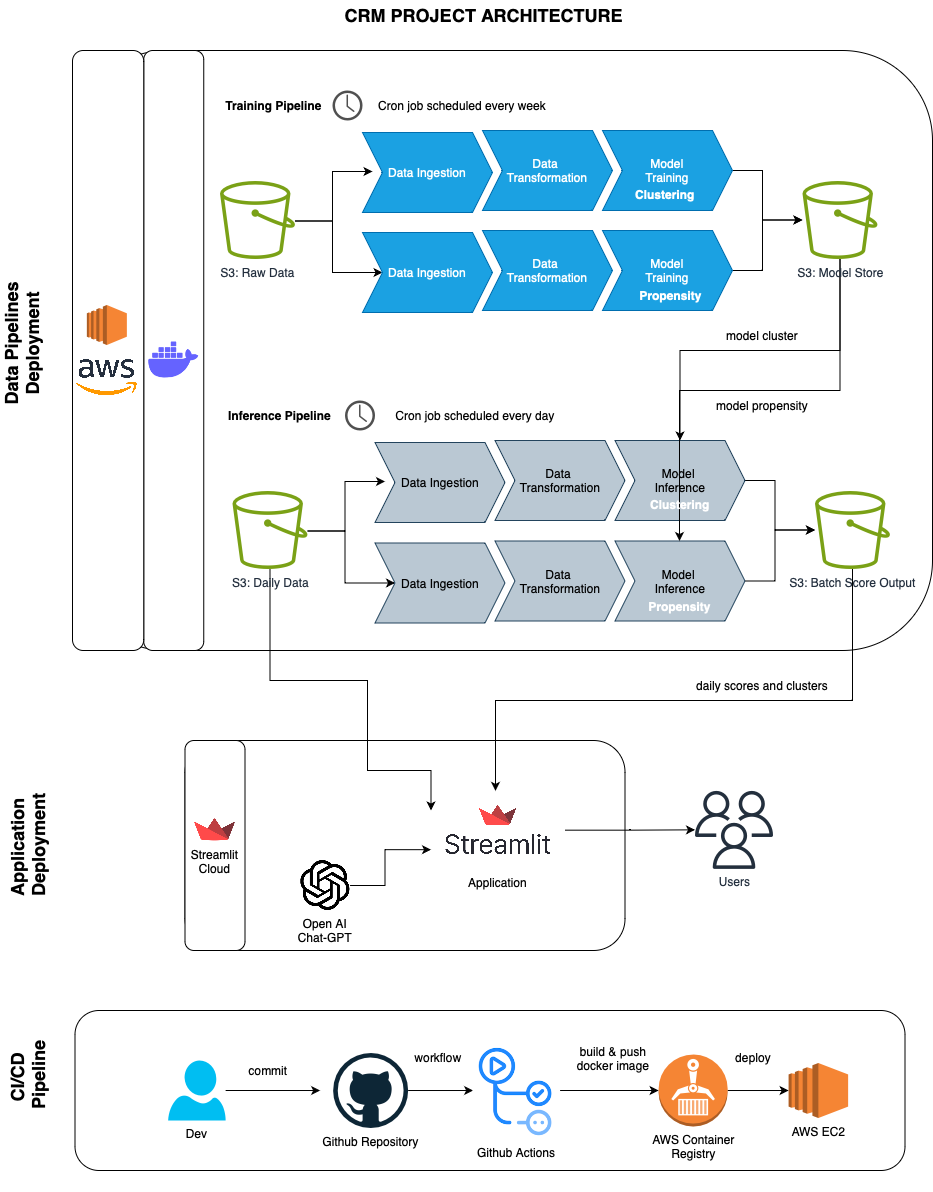

The diagram above was exported from draw.io. Its source (the exported page's mxGraphModel, read from the mxfile embedded in the PNG):
<mxGraphModel dx="2224" dy="1337" grid="1" gridSize="10" guides="1" tooltips="1" connect="1" arrows="1" fold="1" page="1" pageScale="1" pageWidth="827" pageHeight="1169" math="0" shadow="0">
  <root>
    <mxCell id="0" />
    <mxCell id="1" parent="0" />
    <mxCell id="2" value="" style="rounded=1;whiteSpace=wrap;html=1;movable=1;resizable=1;rotatable=1;deletable=1;editable=1;locked=0;connectable=1;" vertex="1" parent="1">
      <mxGeometry x="13.75" y="70" width="856.25" height="600" as="geometry" />
    </mxCell>
    <mxCell id="3" value="" style="rounded=1;whiteSpace=wrap;html=1;" vertex="1" parent="1">
      <mxGeometry x="122.5" y="760" width="440" height="210" as="geometry" />
    </mxCell>
    <mxCell id="4" value="" style="rounded=1;whiteSpace=wrap;html=1;movable=1;resizable=1;rotatable=1;deletable=1;editable=1;locked=0;connectable=1;" vertex="1" parent="1">
      <mxGeometry x="12.5" y="1030" width="830" height="160" as="geometry" />
    </mxCell>
    <mxCell id="5" value="" style="rounded=1;whiteSpace=wrap;html=1;" vertex="1" parent="1">
      <mxGeometry x="81.25" y="70" width="60" height="600" as="geometry" />
    </mxCell>
    <mxCell id="6" value="" style="rounded=1;whiteSpace=wrap;html=1;" vertex="1" parent="1">
      <mxGeometry x="10" y="70" width="71.25" height="600" as="geometry" />
    </mxCell>
    <mxCell id="7" value="" style="edgeStyle=orthogonalEdgeStyle;rounded=0;orthogonalLoop=1;jettySize=auto;html=1;" edge="1" source="10" parent="1">
      <mxGeometry relative="1" as="geometry">
        <mxPoint x="322.5" y="501" as="targetPoint" />
        <Array as="points">
          <mxPoint x="282.5" y="550.5" />
          <mxPoint x="282.5" y="500.5" />
        </Array>
      </mxGeometry>
    </mxCell>
    <mxCell id="8" style="edgeStyle=orthogonalEdgeStyle;rounded=0;orthogonalLoop=1;jettySize=auto;html=1;entryX=0;entryY=0.5;entryDx=0;entryDy=0;" edge="1" source="10" target="45" parent="1">
      <mxGeometry relative="1" as="geometry">
        <Array as="points">
          <mxPoint x="282.5" y="550.5" />
          <mxPoint x="282.5" y="602.5" />
        </Array>
      </mxGeometry>
    </mxCell>
    <mxCell id="9" style="edgeStyle=orthogonalEdgeStyle;rounded=0;orthogonalLoop=1;jettySize=auto;html=1;entryX=0;entryY=0.25;entryDx=0;entryDy=0;" edge="1" source="10" target="23" parent="1">
      <mxGeometry relative="1" as="geometry">
        <Array as="points">
          <mxPoint x="207" y="700" />
          <mxPoint x="305" y="700" />
          <mxPoint x="305" y="790" />
        </Array>
      </mxGeometry>
    </mxCell>
    <mxCell id="10" value="S3: Daily Data" style="sketch=0;outlineConnect=0;fontColor=#232F3E;gradientColor=none;fillColor=#7AA116;strokeColor=none;dashed=0;verticalLabelPosition=bottom;verticalAlign=top;align=center;html=1;fontSize=12;fontStyle=0;aspect=fixed;pointerEvents=1;shape=mxgraph.aws4.bucket;" vertex="1" parent="1">
      <mxGeometry x="170" y="510.5" width="75" height="78" as="geometry" />
    </mxCell>
    <mxCell id="11" value="Data Ingestion" style="shape=step;perimeter=stepPerimeter;whiteSpace=wrap;html=1;fixedSize=1;fillColor=#bac8d3;strokeColor=#23445d;" vertex="1" parent="1">
      <mxGeometry x="312.5" y="462" width="130" height="80" as="geometry" />
    </mxCell>
    <mxCell id="12" value="Data &lt;br&gt;Transformation" style="shape=step;perimeter=stepPerimeter;whiteSpace=wrap;html=1;fixedSize=1;fillColor=#bac8d3;strokeColor=#23445d;" vertex="1" parent="1">
      <mxGeometry x="432.5" y="460" width="130" height="80" as="geometry" />
    </mxCell>
    <mxCell id="13" style="edgeStyle=orthogonalEdgeStyle;rounded=0;orthogonalLoop=1;jettySize=auto;html=1;" edge="1" source="14" target="16" parent="1">
      <mxGeometry relative="1" as="geometry">
        <Array as="points">
          <mxPoint x="712.5" y="500.5" />
          <mxPoint x="712.5" y="549.5" />
        </Array>
      </mxGeometry>
    </mxCell>
    <mxCell id="14" value="Model &lt;br&gt;Inference" style="shape=step;perimeter=stepPerimeter;whiteSpace=wrap;html=1;fixedSize=1;fillColor=#bac8d3;strokeColor=#23445d;" vertex="1" parent="1">
      <mxGeometry x="552.5" y="460" width="130" height="80" as="geometry" />
    </mxCell>
    <mxCell id="15" style="edgeStyle=orthogonalEdgeStyle;rounded=0;orthogonalLoop=1;jettySize=auto;html=1;" edge="1" source="16" target="23" parent="1">
      <mxGeometry relative="1" as="geometry">
        <Array as="points">
          <mxPoint x="790" y="720" />
          <mxPoint x="433" y="720" />
        </Array>
      </mxGeometry>
    </mxCell>
    <mxCell id="16" value="S3: Batch Score Output" style="sketch=0;outlineConnect=0;fontColor=#232F3E;gradientColor=none;fillColor=#7AA116;strokeColor=none;dashed=0;verticalLabelPosition=bottom;verticalAlign=top;align=center;html=1;fontSize=12;fontStyle=0;aspect=fixed;pointerEvents=1;shape=mxgraph.aws4.bucket;" vertex="1" parent="1">
      <mxGeometry x="752.5" y="510.5" width="75" height="78" as="geometry" />
    </mxCell>
    <mxCell id="17" value="Inference Pipeline" style="text;html=1;strokeColor=none;fillColor=none;align=center;verticalAlign=middle;whiteSpace=wrap;rounded=0;fontStyle=1" vertex="1" parent="1">
      <mxGeometry x="160" y="420" width="115" height="30" as="geometry" />
    </mxCell>
    <mxCell id="18" value="" style="shape=image;html=1;verticalAlign=top;verticalLabelPosition=bottom;labelBackgroundColor=#ffffff;imageAspect=0;aspect=fixed;image=https://cdn1.iconfinder.com/data/icons/unicons-line-vol-3/24/docker-128.png" vertex="1" parent="1">
      <mxGeometry x="81.25" y="350" width="60" height="60" as="geometry" />
    </mxCell>
    <mxCell id="19" value="" style="outlineConnect=0;dashed=0;verticalLabelPosition=bottom;verticalAlign=top;align=center;html=1;shape=mxgraph.aws3.ec2;fillColor=#F58534;gradientColor=none;" vertex="1" parent="1">
      <mxGeometry x="24.37" y="324.5" width="40" height="40" as="geometry" />
    </mxCell>
    <mxCell id="20" value="" style="sketch=0;pointerEvents=1;shadow=0;dashed=0;html=1;strokeColor=none;fillColor=#505050;labelPosition=center;verticalLabelPosition=bottom;verticalAlign=top;outlineConnect=0;align=center;shape=mxgraph.office.concepts.clock;" vertex="1" parent="1">
      <mxGeometry x="282.5" y="420" width="30" height="30" as="geometry" />
    </mxCell>
    <mxCell id="21" value="Cron job scheduled every day" style="text;html=1;strokeColor=none;fillColor=none;align=center;verticalAlign=middle;whiteSpace=wrap;rounded=0;" vertex="1" parent="1">
      <mxGeometry x="322.5" y="420" width="180" height="30" as="geometry" />
    </mxCell>
    <mxCell id="22" value="" style="edgeStyle=orthogonalEdgeStyle;rounded=0;orthogonalLoop=1;jettySize=auto;html=1;" edge="1" source="23" target="42" parent="1">
      <mxGeometry relative="1" as="geometry" />
    </mxCell>
    <mxCell id="23" value="Application" style="shape=image;verticalLabelPosition=bottom;labelBackgroundColor=default;verticalAlign=top;aspect=fixed;imageAspect=0;image=https://streamlit.io/images/brand/streamlit-logo-primary-colormark-darktext.png;" vertex="1" parent="1">
      <mxGeometry x="368.5" y="810.39" width="134" height="78.39" as="geometry" />
    </mxCell>
    <mxCell id="24" value="Data Pipelines Deployment" style="text;html=1;strokeColor=none;fillColor=none;align=center;verticalAlign=middle;whiteSpace=wrap;rounded=0;fontStyle=1;fontSize=18;rotation=-90;" vertex="1" parent="1">
      <mxGeometry x="-157.5" y="348.8" width="232.5" height="30" as="geometry" />
    </mxCell>
    <mxCell id="25" value="" style="shape=image;verticalLabelPosition=bottom;labelBackgroundColor=default;verticalAlign=top;aspect=fixed;imageAspect=0;image=https://upload.wikimedia.org/wikipedia/commons/thumb/9/93/Amazon_Web_Services_Logo.svg/2560px-Amazon_Web_Services_Logo.svg.png;" vertex="1" parent="1">
      <mxGeometry x="13.75" y="378.8" width="61.25" height="36.7" as="geometry" />
    </mxCell>
    <mxCell id="26" value="CI/CD &lt;br&gt;Pipeline" style="text;html=1;strokeColor=none;fillColor=none;align=center;verticalAlign=middle;whiteSpace=wrap;rounded=0;fontStyle=1;fontSize=18;flipV=1;direction=east;rotation=-90;" vertex="1" parent="1">
      <mxGeometry x="-151.25" y="1080.02" width="232.5" height="30" as="geometry" />
    </mxCell>
    <mxCell id="27" value="" style="edgeStyle=orthogonalEdgeStyle;rounded=0;orthogonalLoop=1;jettySize=auto;html=1;" edge="1" source="28" parent="1">
      <mxGeometry relative="1" as="geometry">
        <mxPoint x="257.63" y="1110.0099999999998" as="targetPoint" />
      </mxGeometry>
    </mxCell>
    <mxCell id="28" value="Dev" style="verticalLabelPosition=bottom;html=1;verticalAlign=top;align=center;strokeColor=none;fillColor=#00BEF2;shape=mxgraph.azure.user;" vertex="1" parent="1">
      <mxGeometry x="105.63" y="1080.02" width="57.5" height="60" as="geometry" />
    </mxCell>
    <mxCell id="29" value="commit" style="text;html=1;strokeColor=none;fillColor=none;align=center;verticalAlign=middle;whiteSpace=wrap;rounded=0;" vertex="1" parent="1">
      <mxGeometry x="175.63" y="1075.01" width="60" height="30" as="geometry" />
    </mxCell>
    <mxCell id="30" value="" style="edgeStyle=orthogonalEdgeStyle;rounded=0;orthogonalLoop=1;jettySize=auto;html=1;" edge="1" source="31" target="33" parent="1">
      <mxGeometry relative="1" as="geometry" />
    </mxCell>
    <mxCell id="31" value="Github Repository" style="dashed=0;outlineConnect=0;html=1;align=center;labelPosition=center;verticalLabelPosition=bottom;verticalAlign=top;shape=mxgraph.weblogos.github" vertex="1" parent="1">
      <mxGeometry x="270.63" y="1072.51" width="75" height="75" as="geometry" />
    </mxCell>
    <mxCell id="32" value="" style="edgeStyle=orthogonalEdgeStyle;rounded=0;orthogonalLoop=1;jettySize=auto;html=1;" edge="1" source="33" target="35" parent="1">
      <mxGeometry relative="1" as="geometry" />
    </mxCell>
    <mxCell id="33" value="Github Actions" style="shape=image;verticalLabelPosition=bottom;labelBackgroundColor=default;verticalAlign=top;aspect=fixed;imageAspect=0;image=https://raw.githubusercontent.com/github/explore/2c7e603b797535e5ad8b4beb575ab3b7354666e1/topics/actions/actions.png;clipPath=inset(7.29% 17.01% 14.58% 12.5% round 16%);" vertex="1" parent="1">
      <mxGeometry x="410.63" y="1061.81" width="86.96520000000001" height="96.39" as="geometry" />
    </mxCell>
    <mxCell id="34" value="" style="edgeStyle=orthogonalEdgeStyle;rounded=0;orthogonalLoop=1;jettySize=auto;html=1;" edge="1" source="35" target="37" parent="1">
      <mxGeometry relative="1" as="geometry" />
    </mxCell>
    <mxCell id="35" value="AWS Container&lt;br&gt;Registry" style="outlineConnect=0;dashed=0;verticalLabelPosition=bottom;verticalAlign=top;align=center;html=1;shape=mxgraph.aws3.ecr;fillColor=#F58534;gradientColor=none;" vertex="1" parent="1">
      <mxGeometry x="596.13" y="1074.01" width="69" height="72" as="geometry" />
    </mxCell>
    <mxCell id="36" value="build &amp;amp; push docker image" style="text;html=1;strokeColor=none;fillColor=none;align=center;verticalAlign=middle;whiteSpace=wrap;rounded=0;" vertex="1" parent="1">
      <mxGeometry x="505.63" y="1061.81" width="90" height="33.2" as="geometry" />
    </mxCell>
    <mxCell id="37" value="AWS EC2" style="outlineConnect=0;dashed=0;verticalLabelPosition=bottom;verticalAlign=top;align=center;html=1;shape=mxgraph.aws3.ec2;fillColor=#F58534;gradientColor=none;" vertex="1" parent="1">
      <mxGeometry x="726.13" y="1082.52" width="59.5" height="54.99" as="geometry" />
    </mxCell>
    <mxCell id="38" value="deploy" style="text;html=1;strokeColor=none;fillColor=none;align=center;verticalAlign=middle;whiteSpace=wrap;rounded=0;" vertex="1" parent="1">
      <mxGeometry x="646.13" y="1061.81" width="90" height="30" as="geometry" />
    </mxCell>
    <mxCell id="39" value="workflow" style="text;html=1;strokeColor=none;fillColor=none;align=center;verticalAlign=middle;whiteSpace=wrap;rounded=0;" vertex="1" parent="1">
      <mxGeometry x="345.63" y="1061.81" width="60" height="30" as="geometry" />
    </mxCell>
    <mxCell id="40" style="edgeStyle=orthogonalEdgeStyle;rounded=0;orthogonalLoop=1;jettySize=auto;html=1;exitX=1;exitY=0.5;exitDx=0;exitDy=0;entryX=0;entryY=0.75;entryDx=0;entryDy=0;" edge="1" source="41" target="23" parent="1">
      <mxGeometry relative="1" as="geometry">
        <Array as="points">
          <mxPoint x="322.5" y="905" />
          <mxPoint x="322.5" y="869" />
        </Array>
      </mxGeometry>
    </mxCell>
    <mxCell id="41" value="Open AI&#10;Chat-GPT" style="shape=image;verticalLabelPosition=bottom;labelBackgroundColor=default;verticalAlign=top;aspect=fixed;imageAspect=0;image=https://seeklogo.com/images/O/open-ai-logo-8B9BFEDC26-seeklogo.com.png;" vertex="1" parent="1">
      <mxGeometry x="238.21000000000004" y="880" width="49.34" height="50" as="geometry" />
    </mxCell>
    <mxCell id="42" value="Users" style="sketch=0;outlineConnect=0;fontColor=#232F3E;gradientColor=none;fillColor=#232F3D;strokeColor=none;dashed=0;verticalLabelPosition=bottom;verticalAlign=top;align=center;html=1;fontSize=12;fontStyle=0;aspect=fixed;pointerEvents=1;shape=mxgraph.aws4.users;" vertex="1" parent="1">
      <mxGeometry x="632.5" y="810.39" width="78" height="78" as="geometry" />
    </mxCell>
    <mxCell id="43" value="" style="rounded=1;whiteSpace=wrap;html=1;" vertex="1" parent="1">
      <mxGeometry x="122.5" y="760" width="60" height="210" as="geometry" />
    </mxCell>
    <mxCell id="44" value="Streamlit&#10;Cloud" style="shape=image;verticalLabelPosition=bottom;labelBackgroundColor=default;verticalAlign=top;aspect=fixed;imageAspect=0;image=https://seeklogo.com/images/S/streamlit-logo-1A3B208AE4-seeklogo.com.png;" vertex="1" parent="1">
      <mxGeometry x="132.13" y="838.32" width="40.74" height="22.13" as="geometry" />
    </mxCell>
    <mxCell id="45" value="Data Ingestion" style="shape=step;perimeter=stepPerimeter;whiteSpace=wrap;html=1;fixedSize=1;fillColor=#bac8d3;strokeColor=#23445d;" vertex="1" parent="1">
      <mxGeometry x="312.5" y="562.5" width="130" height="80" as="geometry" />
    </mxCell>
    <mxCell id="46" value="Data &lt;br&gt;Transformation" style="shape=step;perimeter=stepPerimeter;whiteSpace=wrap;html=1;fixedSize=1;fillColor=#bac8d3;strokeColor=#23445d;" vertex="1" parent="1">
      <mxGeometry x="432.5" y="560.5" width="130" height="80" as="geometry" />
    </mxCell>
    <mxCell id="47" style="edgeStyle=orthogonalEdgeStyle;rounded=0;orthogonalLoop=1;jettySize=auto;html=1;exitX=1;exitY=0.5;exitDx=0;exitDy=0;" edge="1" source="48" target="16" parent="1">
      <mxGeometry relative="1" as="geometry">
        <Array as="points">
          <mxPoint x="712.5" y="600.5" />
          <mxPoint x="712.5" y="549.5" />
        </Array>
      </mxGeometry>
    </mxCell>
    <mxCell id="48" value="Model &lt;br&gt;Inference" style="shape=step;perimeter=stepPerimeter;whiteSpace=wrap;html=1;fixedSize=1;fillColor=#bac8d3;strokeColor=#23445d;" vertex="1" parent="1">
      <mxGeometry x="552.5" y="560.5" width="130" height="80" as="geometry" />
    </mxCell>
    <mxCell id="49" value="" style="edgeStyle=orthogonalEdgeStyle;rounded=0;orthogonalLoop=1;jettySize=auto;html=1;" edge="1" source="51" parent="1">
      <mxGeometry relative="1" as="geometry">
        <mxPoint x="310" y="191" as="targetPoint" />
        <Array as="points">
          <mxPoint x="270" y="240.5" />
          <mxPoint x="270" y="190.5" />
        </Array>
      </mxGeometry>
    </mxCell>
    <mxCell id="50" style="edgeStyle=orthogonalEdgeStyle;rounded=0;orthogonalLoop=1;jettySize=auto;html=1;entryX=0;entryY=0.5;entryDx=0;entryDy=0;" edge="1" source="51" target="62" parent="1">
      <mxGeometry relative="1" as="geometry">
        <Array as="points">
          <mxPoint x="270" y="240.5" />
          <mxPoint x="270" y="292.5" />
        </Array>
      </mxGeometry>
    </mxCell>
    <mxCell id="51" value="S3: Raw Data" style="sketch=0;outlineConnect=0;fontColor=#232F3E;gradientColor=none;fillColor=#7AA116;strokeColor=none;dashed=0;verticalLabelPosition=bottom;verticalAlign=top;align=center;html=1;fontSize=12;fontStyle=0;aspect=fixed;pointerEvents=1;shape=mxgraph.aws4.bucket;" vertex="1" parent="1">
      <mxGeometry x="157.5" y="200.5" width="75" height="78" as="geometry" />
    </mxCell>
    <mxCell id="52" value="Data Ingestion" style="shape=step;perimeter=stepPerimeter;whiteSpace=wrap;html=1;fixedSize=1;fillColor=#1ba1e2;fontColor=#ffffff;strokeColor=#006EAF;" vertex="1" parent="1">
      <mxGeometry x="300" y="152" width="130" height="80" as="geometry" />
    </mxCell>
    <mxCell id="53" value="Data &lt;br&gt;Transformation" style="shape=step;perimeter=stepPerimeter;whiteSpace=wrap;html=1;fixedSize=1;fillColor=#1ba1e2;fontColor=#ffffff;strokeColor=#006EAF;" vertex="1" parent="1">
      <mxGeometry x="420" y="150" width="130" height="80" as="geometry" />
    </mxCell>
    <mxCell id="54" style="edgeStyle=orthogonalEdgeStyle;rounded=0;orthogonalLoop=1;jettySize=auto;html=1;" edge="1" source="55" target="58" parent="1">
      <mxGeometry relative="1" as="geometry">
        <Array as="points">
          <mxPoint x="700" y="190.5" />
          <mxPoint x="700" y="239.5" />
        </Array>
      </mxGeometry>
    </mxCell>
    <mxCell id="55" value="Model&lt;br&gt;Training" style="shape=step;perimeter=stepPerimeter;whiteSpace=wrap;html=1;fixedSize=1;fillColor=#1ba1e2;fontColor=#ffffff;strokeColor=#006EAF;" vertex="1" parent="1">
      <mxGeometry x="540" y="150" width="130" height="80" as="geometry" />
    </mxCell>
    <mxCell id="56" style="edgeStyle=orthogonalEdgeStyle;rounded=0;orthogonalLoop=1;jettySize=auto;html=1;entryX=0.5;entryY=0;entryDx=0;entryDy=0;" edge="1" source="58" target="14" parent="1">
      <mxGeometry relative="1" as="geometry">
        <Array as="points">
          <mxPoint x="777" y="370" />
          <mxPoint x="617" y="370" />
        </Array>
      </mxGeometry>
    </mxCell>
    <mxCell id="57" style="edgeStyle=orthogonalEdgeStyle;rounded=0;orthogonalLoop=1;jettySize=auto;html=1;" edge="1" source="58" target="48" parent="1">
      <mxGeometry relative="1" as="geometry">
        <Array as="points">
          <mxPoint x="777" y="410" />
          <mxPoint x="617" y="410" />
        </Array>
      </mxGeometry>
    </mxCell>
    <mxCell id="58" value="S3: Model Store" style="sketch=0;outlineConnect=0;fontColor=#232F3E;gradientColor=none;fillColor=#7AA116;strokeColor=none;dashed=0;verticalLabelPosition=bottom;verticalAlign=top;align=center;html=1;fontSize=12;fontStyle=0;aspect=fixed;pointerEvents=1;shape=mxgraph.aws4.bucket;" vertex="1" parent="1">
      <mxGeometry x="740" y="200.5" width="75" height="78" as="geometry" />
    </mxCell>
    <mxCell id="59" value="Training Pipeline" style="text;html=1;strokeColor=none;fillColor=none;align=center;verticalAlign=middle;whiteSpace=wrap;rounded=0;fontStyle=1" vertex="1" parent="1">
      <mxGeometry x="160" y="110" width="102.5" height="30" as="geometry" />
    </mxCell>
    <mxCell id="60" value="" style="sketch=0;pointerEvents=1;shadow=0;dashed=0;html=1;strokeColor=none;fillColor=#505050;labelPosition=center;verticalLabelPosition=bottom;verticalAlign=top;outlineConnect=0;align=center;shape=mxgraph.office.concepts.clock;" vertex="1" parent="1">
      <mxGeometry x="270" y="110" width="30" height="30" as="geometry" />
    </mxCell>
    <mxCell id="61" value="Cron job scheduled every week" style="text;html=1;strokeColor=none;fillColor=none;align=center;verticalAlign=middle;whiteSpace=wrap;rounded=0;" vertex="1" parent="1">
      <mxGeometry x="310" y="110" width="180" height="30" as="geometry" />
    </mxCell>
    <mxCell id="62" value="Data Ingestion" style="shape=step;perimeter=stepPerimeter;whiteSpace=wrap;html=1;fixedSize=1;fillColor=#1ba1e2;fontColor=#ffffff;strokeColor=#006EAF;" vertex="1" parent="1">
      <mxGeometry x="300" y="252" width="130" height="80" as="geometry" />
    </mxCell>
    <mxCell id="63" value="Data &lt;br&gt;Transformation" style="shape=step;perimeter=stepPerimeter;whiteSpace=wrap;html=1;fixedSize=1;fillColor=#1ba1e2;fontColor=#ffffff;strokeColor=#006EAF;" vertex="1" parent="1">
      <mxGeometry x="420" y="250" width="130" height="80" as="geometry" />
    </mxCell>
    <mxCell id="64" style="edgeStyle=orthogonalEdgeStyle;rounded=0;orthogonalLoop=1;jettySize=auto;html=1;exitX=1;exitY=0.5;exitDx=0;exitDy=0;" edge="1" source="65" target="58" parent="1">
      <mxGeometry relative="1" as="geometry">
        <Array as="points">
          <mxPoint x="700" y="290.5" />
          <mxPoint x="700" y="239.5" />
        </Array>
      </mxGeometry>
    </mxCell>
    <mxCell id="65" value="Model&lt;br&gt;Training&lt;br&gt;" style="shape=step;perimeter=stepPerimeter;whiteSpace=wrap;html=1;fixedSize=1;fillColor=#1ba1e2;fontColor=#ffffff;strokeColor=#006EAF;" vertex="1" parent="1">
      <mxGeometry x="540" y="250" width="130" height="80" as="geometry" />
    </mxCell>
    <mxCell id="66" value="&lt;span&gt;Clustering&lt;/span&gt;&amp;nbsp;" style="text;html=1;strokeColor=none;fillColor=none;align=center;verticalAlign=middle;whiteSpace=wrap;rounded=0;fontStyle=1;fontColor=#FFFFFF;" vertex="1" parent="1">
      <mxGeometry x="552.5" y="198.5" width="102.5" height="30" as="geometry" />
    </mxCell>
    <mxCell id="67" value="&lt;span&gt;Propensity&lt;/span&gt;" style="text;html=1;strokeColor=none;fillColor=none;align=center;verticalAlign=middle;whiteSpace=wrap;rounded=0;fontStyle=1;fontColor=#FFFFFF;" vertex="1" parent="1">
      <mxGeometry x="557" y="300" width="102.5" height="30" as="geometry" />
    </mxCell>
    <mxCell id="68" value="&lt;span&gt;Clustering&lt;/span&gt;&amp;nbsp;" style="text;html=1;strokeColor=none;fillColor=none;align=center;verticalAlign=middle;whiteSpace=wrap;rounded=0;fontStyle=1;fontColor=#FFFFFF;" vertex="1" parent="1">
      <mxGeometry x="567.5" y="508.5" width="102.5" height="30" as="geometry" />
    </mxCell>
    <mxCell id="69" value="&lt;span&gt;Propensity&lt;/span&gt;" style="text;html=1;strokeColor=none;fillColor=none;align=center;verticalAlign=middle;whiteSpace=wrap;rounded=0;fontStyle=1;fontColor=#FFFFFF;" vertex="1" parent="1">
      <mxGeometry x="566.25" y="610.5" width="102.5" height="30" as="geometry" />
    </mxCell>
    <mxCell id="70" value="model cluster" style="text;html=1;strokeColor=none;fillColor=none;align=center;verticalAlign=middle;whiteSpace=wrap;rounded=0;" vertex="1" parent="1">
      <mxGeometry x="630" y="340" width="140" height="30" as="geometry" />
    </mxCell>
    <mxCell id="71" value="model propensity" style="text;html=1;strokeColor=none;fillColor=none;align=center;verticalAlign=middle;whiteSpace=wrap;rounded=0;" vertex="1" parent="1">
      <mxGeometry x="630" y="410" width="140" height="30" as="geometry" />
    </mxCell>
    <mxCell id="72" value="daily scores and clusters" style="text;html=1;strokeColor=none;fillColor=none;align=center;verticalAlign=middle;whiteSpace=wrap;rounded=0;" vertex="1" parent="1">
      <mxGeometry x="608.13" y="690" width="183.75" height="30" as="geometry" />
    </mxCell>
    <mxCell id="73" value="Application &lt;br&gt;Deployment" style="text;html=1;strokeColor=none;fillColor=none;align=center;verticalAlign=middle;whiteSpace=wrap;rounded=0;fontStyle=1;fontSize=18;rotation=-90;" vertex="1" parent="1">
      <mxGeometry x="-151.25" y="850" width="232.5" height="30" as="geometry" />
    </mxCell>
    <mxCell id="74" value="CRM PROJECT ARCHITECTURE" style="text;html=1;strokeColor=none;fillColor=none;align=center;verticalAlign=middle;whiteSpace=wrap;rounded=0;fontStyle=1;fontSize=18;rotation=0;" vertex="1" parent="1">
      <mxGeometry x="223.75" y="20" width="396.25" height="30" as="geometry" />
    </mxCell>
  </root>
</mxGraphModel>